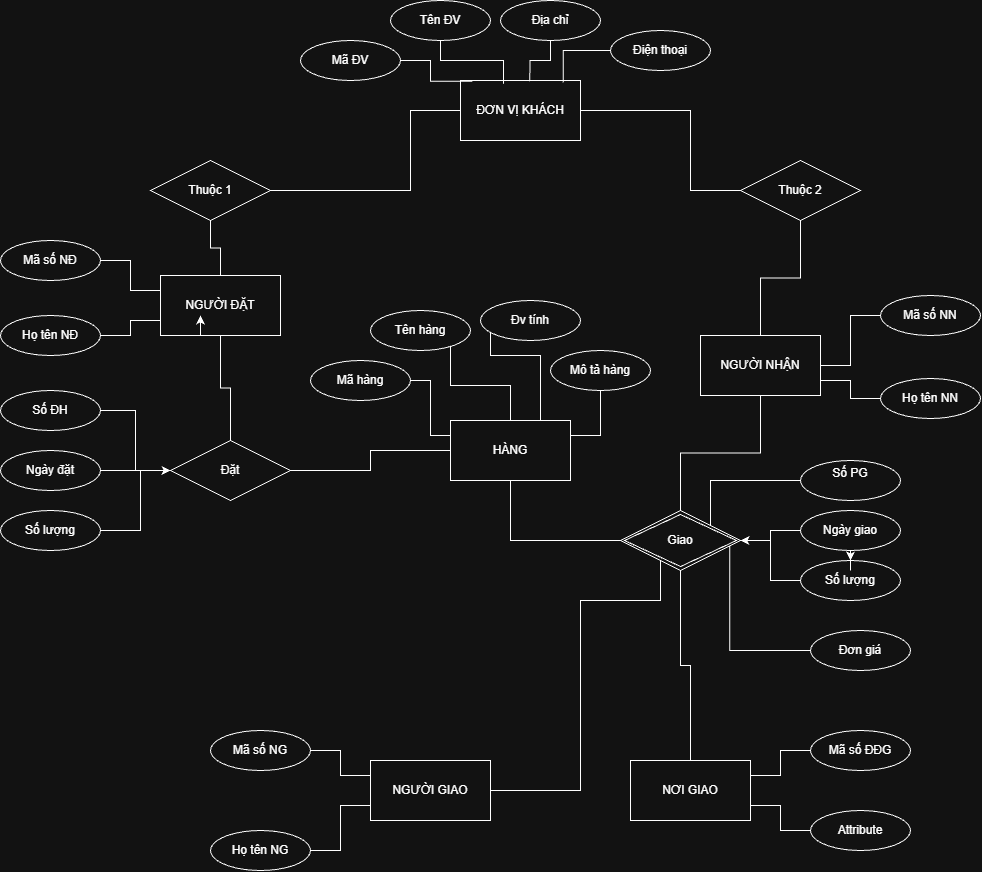

The diagram above was exported from draw.io. Its source (the exported page's mxGraphModel, read from the mxfile embedded in the PNG):
<mxGraphModel dx="2321" dy="1015" grid="1" gridSize="10" guides="1" tooltips="1" connect="1" arrows="1" fold="1" page="1" pageScale="1" pageWidth="850" pageHeight="1100" math="0" shadow="0">
  <root>
    <mxCell id="0" />
    <mxCell id="1" parent="0" />
    <mxCell id="A06344NVdLD10lvLRkVx-14" parent="1" style="rounded=0;whiteSpace=wrap;html=1;" value="ĐƠN VỊ KHÁCH" vertex="1">
      <mxGeometry height="60" width="120" x="390" y="100" as="geometry" />
    </mxCell>
    <mxCell id="A06344NVdLD10lvLRkVx-15" parent="1" style="rounded=0;whiteSpace=wrap;html=1;" value="NGƯỜI ĐẶT" vertex="1">
      <mxGeometry height="60" width="120" x="90" y="295" as="geometry" />
    </mxCell>
    <mxCell id="A06344NVdLD10lvLRkVx-16" parent="1" style="rounded=0;whiteSpace=wrap;html=1;" value="NƠI GIAO" vertex="1">
      <mxGeometry height="60" width="120" x="560" y="780" as="geometry" />
    </mxCell>
    <mxCell id="A06344NVdLD10lvLRkVx-18" parent="1" style="rounded=0;whiteSpace=wrap;html=1;" value="NGƯỜI GIAO" vertex="1">
      <mxGeometry height="60" width="120" x="300" y="780" as="geometry" />
    </mxCell>
    <mxCell id="A06344NVdLD10lvLRkVx-19" parent="1" style="rounded=0;whiteSpace=wrap;html=1;" value="HÀNG" vertex="1">
      <mxGeometry height="60" width="120" x="380" y="440" as="geometry" />
    </mxCell>
    <mxCell id="A06344NVdLD10lvLRkVx-20" parent="1" style="rounded=0;whiteSpace=wrap;html=1;" value="NGƯỜI NHẬN" vertex="1">
      <mxGeometry height="60" width="120" x="630" y="355" as="geometry" />
    </mxCell>
    <mxCell id="A06344NVdLD10lvLRkVx-22" edge="1" parent="1" source="A06344NVdLD10lvLRkVx-21" style="edgeStyle=orthogonalEdgeStyle;rounded=0;orthogonalLoop=1;jettySize=auto;html=1;defaultLabelBackgroundColor=gap;endArrow=none;endFill=0;" target="A06344NVdLD10lvLRkVx-14" value="">
      <mxGeometry relative="1" x="0.008" as="geometry">
        <Array as="points">
          <mxPoint x="340" y="210" />
          <mxPoint x="340" y="130" />
        </Array>
      </mxGeometry>
    </mxCell>
    <mxCell id="A06344NVdLD10lvLRkVx-23" edge="1" parent="1" source="A06344NVdLD10lvLRkVx-21" style="edgeStyle=orthogonalEdgeStyle;rounded=0;orthogonalLoop=1;jettySize=auto;html=1;defaultLabelBackgroundColor=gap;endArrow=none;endFill=0;" target="A06344NVdLD10lvLRkVx-15" value="">
      <mxGeometry relative="1" x="0.0044" as="geometry" />
    </mxCell>
    <mxCell id="A06344NVdLD10lvLRkVx-21" parent="1" style="shape=rhombus;perimeter=rhombusPerimeter;whiteSpace=wrap;html=1;align=center;" value="Thuộc 1" vertex="1">
      <mxGeometry height="60" width="120" x="80" y="180" as="geometry" />
    </mxCell>
    <mxCell id="A06344NVdLD10lvLRkVx-26" edge="1" parent="1" source="A06344NVdLD10lvLRkVx-25" style="edgeStyle=orthogonalEdgeStyle;rounded=0;orthogonalLoop=1;jettySize=auto;html=1;defaultLabelBackgroundColor=gap;endArrow=none;endFill=0;" target="A06344NVdLD10lvLRkVx-14" value="">
      <mxGeometry relative="1" x="-0.1347" as="geometry">
        <Array as="points">
          <mxPoint x="620" y="210" />
          <mxPoint x="620" y="130" />
        </Array>
      </mxGeometry>
    </mxCell>
    <mxCell id="A06344NVdLD10lvLRkVx-27" edge="1" parent="1" source="A06344NVdLD10lvLRkVx-25" style="edgeStyle=orthogonalEdgeStyle;rounded=0;orthogonalLoop=1;jettySize=auto;html=1;defaultLabelBackgroundColor=gap;endArrow=none;endFill=0;" target="A06344NVdLD10lvLRkVx-20" value="">
      <mxGeometry relative="1" as="geometry" />
    </mxCell>
    <mxCell id="A06344NVdLD10lvLRkVx-25" parent="1" style="shape=rhombus;perimeter=rhombusPerimeter;whiteSpace=wrap;html=1;align=center;" value="Thuộc 2" vertex="1">
      <mxGeometry height="60" width="120" x="670" y="180" as="geometry" />
    </mxCell>
    <mxCell id="A06344NVdLD10lvLRkVx-29" edge="1" parent="1" source="A06344NVdLD10lvLRkVx-28" style="edgeStyle=orthogonalEdgeStyle;rounded=0;orthogonalLoop=1;jettySize=auto;html=1;defaultLabelBackgroundColor=gap;endArrow=none;endFill=0;" target="A06344NVdLD10lvLRkVx-15" value="">
      <mxGeometry relative="1" x="0.0069" as="geometry" />
    </mxCell>
    <mxCell id="A06344NVdLD10lvLRkVx-32" edge="1" parent="1" source="A06344NVdLD10lvLRkVx-28" style="edgeStyle=orthogonalEdgeStyle;rounded=0;orthogonalLoop=1;jettySize=auto;html=1;defaultLabelBackgroundColor=gap;curved=0;endArrow=none;endFill=0;" target="A06344NVdLD10lvLRkVx-19" value="">
      <mxGeometry relative="1" as="geometry" />
    </mxCell>
    <mxCell id="A06344NVdLD10lvLRkVx-28" parent="1" style="shape=rhombus;perimeter=rhombusPerimeter;whiteSpace=wrap;html=1;align=center;" value="Đặt" vertex="1">
      <mxGeometry height="60" width="120" x="100" y="460" as="geometry" />
    </mxCell>
    <mxCell id="A06344NVdLD10lvLRkVx-41" edge="1" parent="1" source="A06344NVdLD10lvLRkVx-40" style="edgeStyle=orthogonalEdgeStyle;rounded=0;orthogonalLoop=1;jettySize=auto;html=1;defaultLabelBackgroundColor=gap;endArrow=none;endFill=0;" target="A06344NVdLD10lvLRkVx-20" value="">
      <mxGeometry relative="1" as="geometry" />
    </mxCell>
    <mxCell id="A06344NVdLD10lvLRkVx-42" edge="1" parent="1" source="A06344NVdLD10lvLRkVx-40" style="edgeStyle=orthogonalEdgeStyle;rounded=0;orthogonalLoop=1;jettySize=auto;html=1;defaultLabelBackgroundColor=gap;endArrow=none;endFill=0;" target="A06344NVdLD10lvLRkVx-19" value="">
      <mxGeometry relative="1" as="geometry" />
    </mxCell>
    <mxCell id="A06344NVdLD10lvLRkVx-43" edge="1" parent="1" source="A06344NVdLD10lvLRkVx-40" style="edgeStyle=orthogonalEdgeStyle;rounded=0;orthogonalLoop=1;jettySize=auto;html=1;defaultLabelBackgroundColor=gap;endArrow=none;endFill=0;" target="A06344NVdLD10lvLRkVx-16" value="">
      <mxGeometry relative="1" as="geometry" />
    </mxCell>
    <mxCell id="A06344NVdLD10lvLRkVx-47" edge="1" parent="1" source="A06344NVdLD10lvLRkVx-40" style="edgeStyle=orthogonalEdgeStyle;rounded=0;orthogonalLoop=1;jettySize=auto;html=1;defaultLabelBackgroundColor=gap;endArrow=none;endFill=0;" target="A06344NVdLD10lvLRkVx-18" value="">
      <mxGeometry relative="1" as="geometry">
        <Array as="points">
          <mxPoint x="590" y="620" />
          <mxPoint x="510" y="620" />
        </Array>
      </mxGeometry>
    </mxCell>
    <mxCell id="A06344NVdLD10lvLRkVx-40" parent="1" style="shape=rhombus;double=1;perimeter=rhombusPerimeter;whiteSpace=wrap;html=1;align=center;" value="Giao" vertex="1">
      <mxGeometry height="60" width="120" x="550" y="530" as="geometry" />
    </mxCell>
    <mxCell id="A06344NVdLD10lvLRkVx-60" edge="1" parent="1" source="A06344NVdLD10lvLRkVx-48" style="edgeStyle=orthogonalEdgeStyle;rounded=0;orthogonalLoop=1;jettySize=auto;html=1;entryX=0;entryY=0.25;entryDx=0;entryDy=0;defaultLabelBackgroundColor=gap;endArrow=none;endFill=0;" target="A06344NVdLD10lvLRkVx-19">
      <mxGeometry relative="1" x="0.0074" as="geometry" />
    </mxCell>
    <mxCell id="A06344NVdLD10lvLRkVx-48" parent="1" style="ellipse;whiteSpace=wrap;html=1;align=center;" value="Mã hàng" vertex="1">
      <mxGeometry height="40" width="100" x="240" y="380" as="geometry" />
    </mxCell>
    <mxCell id="A06344NVdLD10lvLRkVx-49" edge="1" parent="1" source="A06344NVdLD10lvLRkVx-15" style="edgeStyle=orthogonalEdgeStyle;rounded=0;orthogonalLoop=1;jettySize=auto;html=1;innerLoopWaypoints=1;exitX=0.5;exitY=1;exitDx=0;exitDy=0;entryX=0.333;entryY=0.667;entryDx=0;entryDy=0;entryPerimeter=0;defaultLabelBackgroundColor=gap;" target="A06344NVdLD10lvLRkVx-15">
      <mxGeometry relative="1" as="geometry" />
    </mxCell>
    <mxCell id="A06344NVdLD10lvLRkVx-55" edge="1" parent="1" source="A06344NVdLD10lvLRkVx-50" style="edgeStyle=orthogonalEdgeStyle;rounded=0;orthogonalLoop=1;jettySize=auto;html=1;defaultLabelBackgroundColor=gap;endArrow=none;endFill=0;" target="A06344NVdLD10lvLRkVx-19" value="">
      <mxGeometry relative="1" x="-0.1791" as="geometry">
        <Array as="points">
          <mxPoint x="380" y="405" />
          <mxPoint x="440" y="405" />
        </Array>
      </mxGeometry>
    </mxCell>
    <mxCell id="A06344NVdLD10lvLRkVx-50" parent="1" style="ellipse;whiteSpace=wrap;html=1;align=center;" value="Tên hàng" vertex="1">
      <mxGeometry height="40" width="100" x="300" y="330" as="geometry" />
    </mxCell>
    <mxCell id="A06344NVdLD10lvLRkVx-58" edge="1" parent="1" source="A06344NVdLD10lvLRkVx-51" style="edgeStyle=orthogonalEdgeStyle;rounded=0;orthogonalLoop=1;jettySize=auto;html=1;entryX=0.75;entryY=0;entryDx=0;entryDy=0;defaultLabelBackgroundColor=gap;endArrow=none;endFill=0;" target="A06344NVdLD10lvLRkVx-19">
      <mxGeometry relative="1" as="geometry">
        <Array as="points">
          <mxPoint x="420" y="375" />
          <mxPoint x="470" y="375" />
        </Array>
      </mxGeometry>
    </mxCell>
    <mxCell id="A06344NVdLD10lvLRkVx-51" parent="1" style="ellipse;whiteSpace=wrap;html=1;align=center;" value="Đv tính" vertex="1">
      <mxGeometry height="40" width="100" x="410" y="320" as="geometry" />
    </mxCell>
    <mxCell id="A06344NVdLD10lvLRkVx-59" edge="1" parent="1" source="A06344NVdLD10lvLRkVx-52" style="edgeStyle=orthogonalEdgeStyle;rounded=0;orthogonalLoop=1;jettySize=auto;html=1;entryX=1;entryY=0.25;entryDx=0;entryDy=0;defaultLabelBackgroundColor=gap;endArrow=none;endFill=0;" target="A06344NVdLD10lvLRkVx-19">
      <mxGeometry relative="1" as="geometry" />
    </mxCell>
    <mxCell id="A06344NVdLD10lvLRkVx-52" parent="1" style="ellipse;whiteSpace=wrap;html=1;align=center;" value="Mô tả hàng" vertex="1">
      <mxGeometry height="40" width="100" x="480" y="370" as="geometry" />
    </mxCell>
    <mxCell id="A06344NVdLD10lvLRkVx-67" parent="1" style="ellipse;whiteSpace=wrap;html=1;align=center;" value="Tên ĐV" vertex="1">
      <mxGeometry height="40" width="100" x="320" y="20" as="geometry" />
    </mxCell>
    <mxCell id="A06344NVdLD10lvLRkVx-68" parent="1" style="ellipse;whiteSpace=wrap;html=1;align=center;" value="Mã ĐV" vertex="1">
      <mxGeometry height="40" width="100" x="230" y="60" as="geometry" />
    </mxCell>
    <mxCell id="A06344NVdLD10lvLRkVx-69" parent="1" style="ellipse;whiteSpace=wrap;html=1;align=center;" value="Địa chỉ" vertex="1">
      <mxGeometry height="40" width="100" x="430" y="20" as="geometry" />
    </mxCell>
    <mxCell id="A06344NVdLD10lvLRkVx-70" parent="1" style="ellipse;whiteSpace=wrap;html=1;align=center;" value="Điện thoại" vertex="1">
      <mxGeometry height="40" width="100" x="540" y="50" as="geometry" />
    </mxCell>
    <mxCell id="A06344NVdLD10lvLRkVx-72" edge="1" parent="1" source="A06344NVdLD10lvLRkVx-68" style="edgeStyle=orthogonalEdgeStyle;rounded=0;orthogonalLoop=1;jettySize=auto;html=1;entryX=0.097;entryY=0.011;entryDx=0;entryDy=0;entryPerimeter=0;defaultLabelBackgroundColor=gap;endArrow=none;endFill=0;" target="A06344NVdLD10lvLRkVx-14">
      <mxGeometry relative="1" x="-0.0037" as="geometry">
        <Array as="points">
          <mxPoint x="360" y="80" />
          <mxPoint x="360" y="100.7" />
        </Array>
      </mxGeometry>
    </mxCell>
    <mxCell id="A06344NVdLD10lvLRkVx-73" edge="1" parent="1" source="A06344NVdLD10lvLRkVx-67" style="edgeStyle=orthogonalEdgeStyle;rounded=0;orthogonalLoop=1;jettySize=auto;html=1;entryX=0.358;entryY=0.056;entryDx=0;entryDy=0;entryPerimeter=0;defaultLabelBackgroundColor=gap;endArrow=none;endFill=0;" target="A06344NVdLD10lvLRkVx-14">
      <mxGeometry relative="1" x="-0.0034" as="geometry" />
    </mxCell>
    <mxCell id="A06344NVdLD10lvLRkVx-74" edge="1" parent="1" source="A06344NVdLD10lvLRkVx-69" style="edgeStyle=orthogonalEdgeStyle;rounded=0;orthogonalLoop=1;jettySize=auto;html=1;entryX=0.578;entryY=0.011;entryDx=0;entryDy=0;entryPerimeter=0;defaultLabelBackgroundColor=gap;endArrow=none;endFill=0;" target="A06344NVdLD10lvLRkVx-14">
      <mxGeometry relative="1" x="0.0121" as="geometry" />
    </mxCell>
    <mxCell id="A06344NVdLD10lvLRkVx-75" edge="1" parent="1" source="A06344NVdLD10lvLRkVx-70" style="edgeStyle=orthogonalEdgeStyle;rounded=0;orthogonalLoop=1;jettySize=auto;html=1;entryX=0.856;entryY=0.033;entryDx=0;entryDy=0;entryPerimeter=0;defaultLabelBackgroundColor=gap;endArrow=none;endFill=0;" target="A06344NVdLD10lvLRkVx-14">
      <mxGeometry relative="1" x="0.0091" as="geometry" />
    </mxCell>
    <mxCell id="A06344NVdLD10lvLRkVx-97" edge="1" parent="1" source="A06344NVdLD10lvLRkVx-76" style="edgeStyle=orthogonalEdgeStyle;rounded=0;orthogonalLoop=1;jettySize=auto;html=1;defaultLabelBackgroundColor=gap;endArrow=none;endFill=0;" target="A06344NVdLD10lvLRkVx-20">
      <mxGeometry relative="1" as="geometry" />
    </mxCell>
    <mxCell id="A06344NVdLD10lvLRkVx-76" parent="1" style="ellipse;whiteSpace=wrap;html=1;align=center;" value="Mã số NN" vertex="1">
      <mxGeometry height="40" width="100" x="810" y="315" as="geometry" />
    </mxCell>
    <mxCell id="A06344NVdLD10lvLRkVx-98" edge="1" parent="1" source="A06344NVdLD10lvLRkVx-77" style="edgeStyle=orthogonalEdgeStyle;rounded=0;orthogonalLoop=1;jettySize=auto;html=1;entryX=1;entryY=0.75;entryDx=0;entryDy=0;defaultLabelBackgroundColor=gap;endArrow=none;endFill=0;" target="A06344NVdLD10lvLRkVx-20">
      <mxGeometry relative="1" as="geometry" />
    </mxCell>
    <mxCell id="A06344NVdLD10lvLRkVx-77" parent="1" style="ellipse;whiteSpace=wrap;html=1;align=center;" value="Họ tên NN" vertex="1">
      <mxGeometry height="40" width="100" x="810" y="398" as="geometry" />
    </mxCell>
    <mxCell id="A06344NVdLD10lvLRkVx-78" parent="1" style="ellipse;whiteSpace=wrap;html=1;align=center;" value="Đơn giá" vertex="1">
      <mxGeometry height="40" width="100" x="740" y="650" as="geometry" />
    </mxCell>
    <mxCell id="A06344NVdLD10lvLRkVx-101" edge="1" parent="1" source="A06344NVdLD10lvLRkVx-79" style="edgeStyle=orthogonalEdgeStyle;rounded=0;orthogonalLoop=1;jettySize=auto;html=1;defaultLabelBackgroundColor=gap;" target="A06344NVdLD10lvLRkVx-40">
      <mxGeometry relative="1" as="geometry" />
    </mxCell>
    <mxCell id="A06344NVdLD10lvLRkVx-79" parent="1" style="ellipse;whiteSpace=wrap;html=1;align=center;" value="Số lượng" vertex="1">
      <mxGeometry height="40" width="100" x="730" y="580" as="geometry" />
    </mxCell>
    <mxCell id="A06344NVdLD10lvLRkVx-100" edge="1" parent="1" source="A06344NVdLD10lvLRkVx-80" style="edgeStyle=orthogonalEdgeStyle;rounded=0;orthogonalLoop=1;jettySize=auto;html=1;defaultLabelBackgroundColor=gap;endArrow=none;endFill=0;" target="A06344NVdLD10lvLRkVx-40">
      <mxGeometry relative="1" as="geometry" />
    </mxCell>
    <mxCell id="A06344NVdLD10lvLRkVx-103" edge="1" parent="1" source="A06344NVdLD10lvLRkVx-80" style="edgeStyle=orthogonalEdgeStyle;rounded=0;orthogonalLoop=1;jettySize=auto;html=1;defaultLabelBackgroundColor=gap;" target="A06344NVdLD10lvLRkVx-79" value="">
      <mxGeometry relative="1" as="geometry" />
    </mxCell>
    <mxCell id="A06344NVdLD10lvLRkVx-80" parent="1" style="ellipse;whiteSpace=wrap;html=1;align=center;" value="Ngày giao" vertex="1">
      <mxGeometry height="40" width="100" x="730" y="530" as="geometry" />
    </mxCell>
    <mxCell id="A06344NVdLD10lvLRkVx-99" edge="1" parent="1" source="A06344NVdLD10lvLRkVx-81" style="edgeStyle=orthogonalEdgeStyle;rounded=0;orthogonalLoop=1;jettySize=auto;html=1;entryX=1;entryY=0;entryDx=0;entryDy=0;defaultLabelBackgroundColor=gap;endArrow=none;endFill=0;" target="A06344NVdLD10lvLRkVx-40">
      <mxGeometry relative="1" x="0.0074" as="geometry" />
    </mxCell>
    <mxCell id="A06344NVdLD10lvLRkVx-81" parent="1" style="ellipse;whiteSpace=wrap;html=1;align=center;" value="&#10;Số PG&#10;&#10;" vertex="1">
      <mxGeometry height="40" width="100" x="730" y="480" as="geometry" />
    </mxCell>
    <mxCell id="A06344NVdLD10lvLRkVx-89" edge="1" parent="1" source="A06344NVdLD10lvLRkVx-82" style="edgeStyle=orthogonalEdgeStyle;rounded=0;orthogonalLoop=1;jettySize=auto;html=1;entryX=0;entryY=0.25;entryDx=0;entryDy=0;defaultLabelBackgroundColor=gap;endArrow=none;endFill=0;" target="A06344NVdLD10lvLRkVx-15">
      <mxGeometry relative="1" as="geometry" />
    </mxCell>
    <mxCell id="A06344NVdLD10lvLRkVx-82" parent="1" style="ellipse;whiteSpace=wrap;html=1;align=center;" value="Mã số NĐ" vertex="1">
      <mxGeometry height="40" width="100" x="-70" y="260" as="geometry" />
    </mxCell>
    <mxCell id="A06344NVdLD10lvLRkVx-93" edge="1" parent="1" source="A06344NVdLD10lvLRkVx-83" style="edgeStyle=orthogonalEdgeStyle;rounded=0;orthogonalLoop=1;jettySize=auto;html=1;entryX=0;entryY=0.75;entryDx=0;entryDy=0;defaultLabelBackgroundColor=gap;endArrow=none;endFill=0;" target="A06344NVdLD10lvLRkVx-15">
      <mxGeometry relative="1" x="0.0133" as="geometry" />
    </mxCell>
    <mxCell id="A06344NVdLD10lvLRkVx-83" parent="1" style="ellipse;whiteSpace=wrap;html=1;align=center;" value="Họ tên NĐ" vertex="1">
      <mxGeometry height="40" width="100" x="-70" y="335" as="geometry" />
    </mxCell>
    <mxCell id="A06344NVdLD10lvLRkVx-94" edge="1" parent="1" source="A06344NVdLD10lvLRkVx-85" style="edgeStyle=orthogonalEdgeStyle;rounded=0;orthogonalLoop=1;jettySize=auto;html=1;entryX=0;entryY=0.5;entryDx=0;entryDy=0;defaultLabelBackgroundColor=gap;" target="A06344NVdLD10lvLRkVx-28">
      <mxGeometry relative="1" as="geometry" />
    </mxCell>
    <mxCell id="A06344NVdLD10lvLRkVx-85" parent="1" style="ellipse;whiteSpace=wrap;html=1;align=center;" value="Số ĐH" vertex="1">
      <mxGeometry height="40" width="100" x="-70" y="410" as="geometry" />
    </mxCell>
    <mxCell id="A06344NVdLD10lvLRkVx-95" edge="1" parent="1" source="A06344NVdLD10lvLRkVx-86" style="edgeStyle=orthogonalEdgeStyle;rounded=0;orthogonalLoop=1;jettySize=auto;html=1;defaultLabelBackgroundColor=gap;" target="A06344NVdLD10lvLRkVx-28" value="">
      <mxGeometry relative="1" as="geometry" />
    </mxCell>
    <mxCell id="A06344NVdLD10lvLRkVx-86" parent="1" style="ellipse;whiteSpace=wrap;html=1;align=center;" value="Ngày đặt" vertex="1">
      <mxGeometry height="40" width="100" x="-70" y="470" as="geometry" />
    </mxCell>
    <mxCell id="A06344NVdLD10lvLRkVx-96" edge="1" parent="1" source="A06344NVdLD10lvLRkVx-87" style="edgeStyle=orthogonalEdgeStyle;rounded=0;orthogonalLoop=1;jettySize=auto;html=1;defaultLabelBackgroundColor=gap;endArrow=none;endFill=0;" target="A06344NVdLD10lvLRkVx-28">
      <mxGeometry relative="1" as="geometry">
        <Array as="points">
          <mxPoint x="70" y="550" />
          <mxPoint x="70" y="490" />
        </Array>
      </mxGeometry>
    </mxCell>
    <mxCell id="A06344NVdLD10lvLRkVx-87" parent="1" style="ellipse;whiteSpace=wrap;html=1;align=center;" value="Số lượng" vertex="1">
      <mxGeometry height="40" width="100" x="-70" y="530" as="geometry" />
    </mxCell>
    <mxCell id="A06344NVdLD10lvLRkVx-102" edge="1" parent="1" source="A06344NVdLD10lvLRkVx-78" style="edgeStyle=orthogonalEdgeStyle;rounded=0;orthogonalLoop=1;jettySize=auto;html=1;entryX=0.911;entryY=0.584;entryDx=0;entryDy=0;entryPerimeter=0;defaultLabelBackgroundColor=gap;endArrow=none;endFill=0;" target="A06344NVdLD10lvLRkVx-40">
      <mxGeometry relative="1" x="0.0018" as="geometry" />
    </mxCell>
    <mxCell id="A06344NVdLD10lvLRkVx-112" edge="1" parent="1" source="A06344NVdLD10lvLRkVx-104" style="edgeStyle=orthogonalEdgeStyle;rounded=0;orthogonalLoop=1;jettySize=auto;html=1;entryX=0;entryY=0.25;entryDx=0;entryDy=0;defaultLabelBackgroundColor=gap;endArrow=none;endFill=0;" target="A06344NVdLD10lvLRkVx-18">
      <mxGeometry relative="1" x="0.0118" as="geometry" />
    </mxCell>
    <mxCell id="A06344NVdLD10lvLRkVx-104" parent="1" style="ellipse;whiteSpace=wrap;html=1;align=center;" value="Mã số NG" vertex="1">
      <mxGeometry height="40" width="100" x="140" y="750" as="geometry" />
    </mxCell>
    <mxCell id="A06344NVdLD10lvLRkVx-113" edge="1" parent="1" source="A06344NVdLD10lvLRkVx-105" style="edgeStyle=orthogonalEdgeStyle;rounded=0;orthogonalLoop=1;jettySize=auto;html=1;entryX=0;entryY=0.75;entryDx=0;entryDy=0;defaultLabelBackgroundColor=gap;endArrow=none;endFill=0;" target="A06344NVdLD10lvLRkVx-18">
      <mxGeometry relative="1" x="0.0095" as="geometry" />
    </mxCell>
    <mxCell id="A06344NVdLD10lvLRkVx-105" parent="1" style="ellipse;whiteSpace=wrap;html=1;align=center;" value="Họ tên NG" vertex="1">
      <mxGeometry height="40" width="100" x="140" y="850" as="geometry" />
    </mxCell>
    <mxCell id="A06344NVdLD10lvLRkVx-111" edge="1" parent="1" source="A06344NVdLD10lvLRkVx-106" style="edgeStyle=orthogonalEdgeStyle;rounded=0;orthogonalLoop=1;jettySize=auto;html=1;entryX=1;entryY=0.75;entryDx=0;entryDy=0;defaultLabelBackgroundColor=gap;endArrow=none;endFill=0;" target="A06344NVdLD10lvLRkVx-16">
      <mxGeometry relative="1" x="0.0118" as="geometry" />
    </mxCell>
    <mxCell id="A06344NVdLD10lvLRkVx-106" parent="1" style="ellipse;whiteSpace=wrap;html=1;align=center;" value="Attribute" vertex="1">
      <mxGeometry height="40" width="100" x="740" y="830" as="geometry" />
    </mxCell>
    <mxCell id="A06344NVdLD10lvLRkVx-110" edge="1" parent="1" source="A06344NVdLD10lvLRkVx-107" style="edgeStyle=orthogonalEdgeStyle;rounded=0;orthogonalLoop=1;jettySize=auto;html=1;entryX=1;entryY=0.25;entryDx=0;entryDy=0;defaultLabelBackgroundColor=gap;endArrow=none;endFill=0;" target="A06344NVdLD10lvLRkVx-16">
      <mxGeometry relative="1" x="0.0118" as="geometry" />
    </mxCell>
    <mxCell id="A06344NVdLD10lvLRkVx-107" parent="1" style="ellipse;whiteSpace=wrap;html=1;align=center;" value="Mã số ĐĐG" vertex="1">
      <mxGeometry height="40" width="100" x="740" y="750" as="geometry" />
    </mxCell>
  </root>
</mxGraphModel>